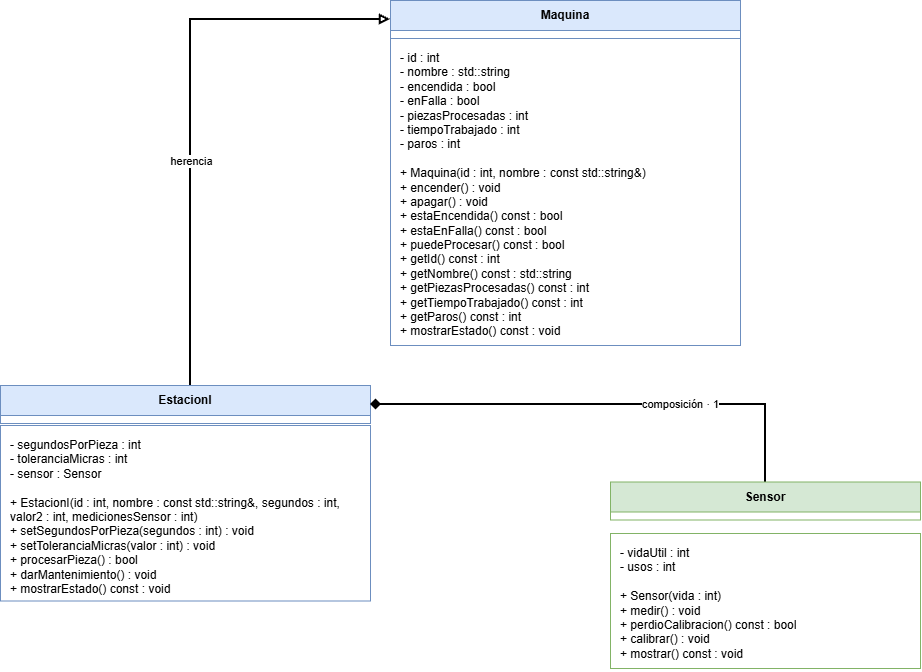

The diagram above was exported from draw.io. Its source (the exported page's mxGraphModel, read from the mxfile embedded in the PNG):
<mxGraphModel dx="1410" dy="707" grid="1" gridSize="10" guides="1" tooltips="1" connect="1" arrows="1" fold="1" page="1" pageScale="1" pageWidth="1200" pageHeight="900" math="0" shadow="0">
  <root>
    <mxCell id="0" />
    <mxCell id="1" parent="0" />
    <mxCell id="maquina" parent="1" style="swimlane;html=1;startSize=30;horizontal=1;rounded=0;whiteSpace=wrap;fillColor=#dae8fc;strokeColor=#6c8ebf;fontStyle=1;" value="Maquina" vertex="1">
      <mxGeometry height="38" width="350" x="430" y="45" as="geometry" />
    </mxCell>
    <mxCell id="maquinaBody" parent="1" style="text;html=1;align=left;verticalAlign=top;spacingLeft=8;spacingTop=6;whiteSpace=wrap;overflow=hidden;fillColor=#ffffff;strokeColor=#6c8ebf;" value="- id : int&lt;br&gt;- nombre : std::string&lt;br&gt;- encendida : bool&lt;br&gt;- enFalla : bool&lt;br&gt;- piezasProcesadas : int&lt;br&gt;- tiempoTrabajado : int&lt;br&gt;- paros : int&lt;br&gt;&lt;br&gt;+ Maquina(id : int, nombre : const std::string&amp;amp;)&lt;br&gt;+ encender() : void&lt;br&gt;+ apagar() : void&lt;br&gt;+ estaEncendida() const : bool&lt;br&gt;+ estaEnFalla() const : bool&lt;br&gt;+ puedeProcesar() const : bool&lt;br&gt;+ getId() const : int&lt;br&gt;+ getNombre() const : std::string&lt;br&gt;+ getPiezasProcesadas() const : int&lt;br&gt;+ getTiempoTrabajado() const : int&lt;br&gt;+ getParos() const : int&lt;br&gt;+ mostrarEstado() const : void" vertex="1">
      <mxGeometry height="307" width="350" x="430" y="83" as="geometry" />
    </mxCell>
    <mxCell id="estacion" parent="1" style="swimlane;html=1;startSize=30;horizontal=1;rounded=0;whiteSpace=wrap;fillColor=#dae8fc;strokeColor=#6c8ebf;fontStyle=1;" value="EstacionI" vertex="1">
      <mxGeometry height="38" width="370" x="40" y="430" as="geometry" />
    </mxCell>
    <mxCell id="estacionBody" parent="1" style="text;html=1;align=left;verticalAlign=top;spacingLeft=8;spacingTop=6;whiteSpace=wrap;overflow=hidden;fillColor=#ffffff;strokeColor=#6c8ebf;" value="- segundosPorPieza : int&lt;br&gt;- toleranciaMicras : int&lt;br&gt;- sensor : Sensor&lt;br&gt;&lt;br&gt;+ EstacionI(id : int, nombre : const std::string&amp;amp;, segundos : int, valor2 : int, medicionesSensor : int)&lt;br&gt;+ setSegundosPorPieza(segundos : int) : void&lt;br&gt;+ setToleranciaMicras(valor : int) : void&lt;br&gt;+ procesarPieza() : bool&lt;br&gt;+ darMantenimiento() : void&lt;br&gt;+ mostrarEstado() const : void" vertex="1">
      <mxGeometry height="175.5" width="370" x="40" y="470" as="geometry" />
    </mxCell>
    <mxCell id="sensor" parent="1" style="swimlane;html=1;startSize=30;horizontal=1;rounded=0;whiteSpace=wrap;fillColor=#d5e8d4;strokeColor=#82b366;fontStyle=1;" value="Sensor" vertex="1">
      <mxGeometry height="38" width="310" x="650" y="526.5" as="geometry" />
    </mxCell>
    <mxCell id="sensorBody" parent="1" style="text;html=1;align=left;verticalAlign=top;spacingLeft=8;spacingTop=6;whiteSpace=wrap;overflow=hidden;fillColor=#ffffff;strokeColor=#82b366;" value="- vidaUtil : int&lt;br&gt;- usos : int&lt;br&gt;&lt;br&gt;+ Sensor(vida : int)&lt;br&gt;+ medir() : void&lt;br&gt;+ perdioCalibracion() const : bool&lt;br&gt;+ calibrar() : void&lt;br&gt;+ mostrar() const : void" vertex="1">
      <mxGeometry height="135" width="310" x="650" y="578" as="geometry" />
    </mxCell>
    <mxCell id="inheritance" edge="1" parent="1" source="estacion" style="edgeStyle=orthogonalEdgeStyle;rounded=0;orthogonalLoop=1;jettySize=auto;html=1;endArrow=block;endFill=0;strokeWidth=2;" target="maquina" value="herencia">
      <mxGeometry relative="1" x="-0.2101" as="geometry">
        <mxPoint x="1" as="offset" />
        <Array as="points">
          <mxPoint x="230" y="64" />
        </Array>
      </mxGeometry>
    </mxCell>
    <mxCell id="composition" edge="1" parent="1" source="estacion" style="edgeStyle=orthogonalEdgeStyle;rounded=0;orthogonalLoop=1;jettySize=auto;html=1;startArrow=diamond;startFill=1;endArrow=none;strokeWidth=2;" target="sensor" value="composición · 1">
      <mxGeometry relative="1" x="0.3115" as="geometry">
        <mxPoint as="offset" />
      </mxGeometry>
    </mxCell>
  </root>
</mxGraphModel>